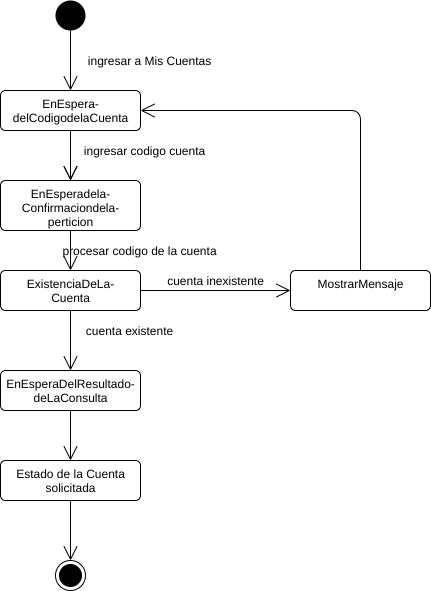

The diagram above was exported from draw.io. Its source (the exported page's mxGraphModel, read from the mxfile embedded in the PNG):
<mxGraphModel dx="1102" dy="426" grid="1" gridSize="10" guides="1" tooltips="1" connect="1" arrows="1" fold="1" page="1" pageScale="1" pageWidth="827" pageHeight="1169" math="0" shadow="0">
  <root>
    <mxCell id="T7_GcnSkmN58ZioXXJpd-0" />
    <mxCell id="T7_GcnSkmN58ZioXXJpd-1" parent="T7_GcnSkmN58ZioXXJpd-0" />
    <mxCell id="gdYZs_tOgm7Jw8H0vvw6-0" value="EnEspera-&lt;br&gt;delCodigodelaCuenta" style="html=1;align=center;verticalAlign=top;rounded=1;absoluteArcSize=1;arcSize=10;dashed=0;" parent="T7_GcnSkmN58ZioXXJpd-1" vertex="1">
      <mxGeometry x="235" y="230" width="140" height="40" as="geometry" />
    </mxCell>
    <mxCell id="gdYZs_tOgm7Jw8H0vvw6-1" value="" style="endArrow=open;endFill=1;endSize=12;html=1;entryX=0.5;entryY=0;entryDx=0;entryDy=0;exitX=0.5;exitY=1;exitDx=0;exitDy=0;" parent="T7_GcnSkmN58ZioXXJpd-1" source="gdYZs_tOgm7Jw8H0vvw6-2" target="gdYZs_tOgm7Jw8H0vvw6-0" edge="1">
      <mxGeometry width="160" relative="1" as="geometry">
        <mxPoint x="204" y="214" as="sourcePoint" />
        <mxPoint x="364" y="214" as="targetPoint" />
      </mxGeometry>
    </mxCell>
    <mxCell id="gdYZs_tOgm7Jw8H0vvw6-2" value="" style="ellipse;fillColor=#000000;strokeColor=none;" parent="T7_GcnSkmN58ZioXXJpd-1" vertex="1">
      <mxGeometry x="290" y="140" width="30" height="30" as="geometry" />
    </mxCell>
    <mxCell id="gdYZs_tOgm7Jw8H0vvw6-3" value="EnEsperadela-&lt;br&gt;Confirmaciondela-&lt;br&gt;perticion" style="html=1;align=center;verticalAlign=top;rounded=1;absoluteArcSize=1;arcSize=10;dashed=0;" parent="T7_GcnSkmN58ZioXXJpd-1" vertex="1">
      <mxGeometry x="235" y="320" width="140" height="50" as="geometry" />
    </mxCell>
    <mxCell id="gdYZs_tOgm7Jw8H0vvw6-4" value="" style="endArrow=open;endFill=1;endSize=12;html=1;entryX=0.5;entryY=0;entryDx=0;entryDy=0;exitX=0.5;exitY=1;exitDx=0;exitDy=0;" parent="T7_GcnSkmN58ZioXXJpd-1" source="gdYZs_tOgm7Jw8H0vvw6-0" target="gdYZs_tOgm7Jw8H0vvw6-3" edge="1">
      <mxGeometry width="160" relative="1" as="geometry">
        <mxPoint x="260" y="270" as="sourcePoint" />
        <mxPoint x="319" y="314" as="targetPoint" />
      </mxGeometry>
    </mxCell>
    <mxCell id="gdYZs_tOgm7Jw8H0vvw6-5" value="ingresar codigo cuenta" style="text;html=1;align=center;verticalAlign=middle;resizable=0;points=[];autosize=1;" parent="T7_GcnSkmN58ZioXXJpd-1" vertex="1">
      <mxGeometry x="309" y="280" width="140" height="20" as="geometry" />
    </mxCell>
    <mxCell id="gdYZs_tOgm7Jw8H0vvw6-6" value="" style="endArrow=open;endFill=1;endSize=12;html=1;entryX=0.5;entryY=0;entryDx=0;entryDy=0;exitX=0.5;exitY=1;exitDx=0;exitDy=0;" parent="T7_GcnSkmN58ZioXXJpd-1" edge="1">
      <mxGeometry width="160" relative="1" as="geometry">
        <mxPoint x="305" y="270" as="sourcePoint" />
        <mxPoint x="305" y="320" as="targetPoint" />
      </mxGeometry>
    </mxCell>
    <mxCell id="gdYZs_tOgm7Jw8H0vvw6-7" value="ExistenciaDeLa-&lt;br&gt;Cuenta" style="html=1;align=center;verticalAlign=top;rounded=1;absoluteArcSize=1;arcSize=10;dashed=0;" parent="T7_GcnSkmN58ZioXXJpd-1" vertex="1">
      <mxGeometry x="235" y="410" width="140" height="40" as="geometry" />
    </mxCell>
    <mxCell id="gdYZs_tOgm7Jw8H0vvw6-8" value="" style="endArrow=open;endFill=1;endSize=12;html=1;exitX=0.5;exitY=1;exitDx=0;exitDy=0;entryX=0.5;entryY=0;entryDx=0;entryDy=0;" parent="T7_GcnSkmN58ZioXXJpd-1" source="gdYZs_tOgm7Jw8H0vvw6-3" target="gdYZs_tOgm7Jw8H0vvw6-7" edge="1">
      <mxGeometry width="160" relative="1" as="geometry">
        <mxPoint x="305" y="370" as="sourcePoint" />
        <mxPoint x="305" y="400" as="targetPoint" />
      </mxGeometry>
    </mxCell>
    <mxCell id="gdYZs_tOgm7Jw8H0vvw6-9" value="procesar codigo de la cuenta" style="text;html=1;align=center;verticalAlign=middle;resizable=0;points=[];autosize=1;" parent="T7_GcnSkmN58ZioXXJpd-1" vertex="1">
      <mxGeometry x="289" y="380" width="170" height="20" as="geometry" />
    </mxCell>
    <mxCell id="gdYZs_tOgm7Jw8H0vvw6-10" value="EnEsperaDelResultado-&lt;br&gt;deLaConsulta" style="html=1;align=center;verticalAlign=top;rounded=1;absoluteArcSize=1;arcSize=10;dashed=0;" parent="T7_GcnSkmN58ZioXXJpd-1" vertex="1">
      <mxGeometry x="235" y="510" width="140" height="40" as="geometry" />
    </mxCell>
    <mxCell id="gdYZs_tOgm7Jw8H0vvw6-11" value="" style="endArrow=open;endFill=1;endSize=12;html=1;exitX=0.5;exitY=1;exitDx=0;exitDy=0;entryX=0.5;entryY=0;entryDx=0;entryDy=0;" parent="T7_GcnSkmN58ZioXXJpd-1" source="gdYZs_tOgm7Jw8H0vvw6-7" target="gdYZs_tOgm7Jw8H0vvw6-10" edge="1">
      <mxGeometry width="160" relative="1" as="geometry">
        <mxPoint x="305" y="460" as="sourcePoint" />
        <mxPoint x="305" y="530" as="targetPoint" />
      </mxGeometry>
    </mxCell>
    <mxCell id="gdYZs_tOgm7Jw8H0vvw6-12" value="cuenta existente" style="text;html=1;align=center;verticalAlign=middle;resizable=0;points=[];autosize=1;" parent="T7_GcnSkmN58ZioXXJpd-1" vertex="1">
      <mxGeometry x="314" y="460" width="100" height="20" as="geometry" />
    </mxCell>
    <mxCell id="gdYZs_tOgm7Jw8H0vvw6-13" value="" style="endArrow=open;endFill=1;endSize=12;html=1;exitX=1;exitY=0.5;exitDx=0;exitDy=0;entryX=0;entryY=0.5;entryDx=0;entryDy=0;" parent="T7_GcnSkmN58ZioXXJpd-1" source="gdYZs_tOgm7Jw8H0vvw6-7" target="gdYZs_tOgm7Jw8H0vvw6-14" edge="1">
      <mxGeometry width="160" relative="1" as="geometry">
        <mxPoint x="390" y="445" as="sourcePoint" />
        <mxPoint x="455" y="440" as="targetPoint" />
      </mxGeometry>
    </mxCell>
    <mxCell id="gdYZs_tOgm7Jw8H0vvw6-14" value="MostrarMensaje" style="html=1;align=center;verticalAlign=top;rounded=1;absoluteArcSize=1;arcSize=10;dashed=0;" parent="T7_GcnSkmN58ZioXXJpd-1" vertex="1">
      <mxGeometry x="525" y="410" width="140" height="40" as="geometry" />
    </mxCell>
    <mxCell id="gdYZs_tOgm7Jw8H0vvw6-15" value="cuenta inexistente" style="text;html=1;align=center;verticalAlign=middle;resizable=0;points=[];autosize=1;" parent="T7_GcnSkmN58ZioXXJpd-1" vertex="1">
      <mxGeometry x="395" y="410" width="110" height="20" as="geometry" />
    </mxCell>
    <mxCell id="gdYZs_tOgm7Jw8H0vvw6-16" value="" style="endArrow=open;endFill=1;endSize=12;html=1;exitX=0.5;exitY=0;exitDx=0;exitDy=0;entryX=1;entryY=0.5;entryDx=0;entryDy=0;edgeStyle=elbowEdgeStyle;" parent="T7_GcnSkmN58ZioXXJpd-1" source="gdYZs_tOgm7Jw8H0vvw6-14" target="gdYZs_tOgm7Jw8H0vvw6-0" edge="1">
      <mxGeometry width="160" relative="1" as="geometry">
        <mxPoint x="400" y="450" as="sourcePoint" />
        <mxPoint x="390" y="350" as="targetPoint" />
        <Array as="points">
          <mxPoint x="595" y="330" />
          <mxPoint x="595" y="390" />
        </Array>
      </mxGeometry>
    </mxCell>
    <mxCell id="gdYZs_tOgm7Jw8H0vvw6-17" value="" style="ellipse;html=1;shape=endState;fillColor=#000000;strokeColor=#000000;" parent="T7_GcnSkmN58ZioXXJpd-1" vertex="1">
      <mxGeometry x="290" y="700" width="30" height="30" as="geometry" />
    </mxCell>
    <mxCell id="gdYZs_tOgm7Jw8H0vvw6-18" value="" style="endArrow=open;endFill=1;endSize=12;html=1;exitX=0.5;exitY=1;exitDx=0;exitDy=0;entryX=0.5;entryY=0;entryDx=0;entryDy=0;" parent="T7_GcnSkmN58ZioXXJpd-1" source="gdYZs_tOgm7Jw8H0vvw6-10" target="gdYZs_tOgm7Jw8H0vvw6-20" edge="1">
      <mxGeometry width="160" relative="1" as="geometry">
        <mxPoint x="349.5" y="575" as="sourcePoint" />
        <mxPoint x="349.5" y="635" as="targetPoint" />
      </mxGeometry>
    </mxCell>
    <mxCell id="gdYZs_tOgm7Jw8H0vvw6-19" value="ingresar a Mis Cuentas" style="text;html=1;align=center;verticalAlign=middle;resizable=0;points=[];autosize=1;" parent="T7_GcnSkmN58ZioXXJpd-1" vertex="1">
      <mxGeometry x="314" y="190" width="140" height="20" as="geometry" />
    </mxCell>
    <mxCell id="gdYZs_tOgm7Jw8H0vvw6-20" value="Estado de la Cuenta&lt;br&gt;solicitada" style="html=1;align=center;verticalAlign=top;rounded=1;absoluteArcSize=1;arcSize=10;dashed=0;" parent="T7_GcnSkmN58ZioXXJpd-1" vertex="1">
      <mxGeometry x="235" y="600" width="140" height="40" as="geometry" />
    </mxCell>
    <mxCell id="gdYZs_tOgm7Jw8H0vvw6-21" value="" style="endArrow=open;endFill=1;endSize=12;html=1;exitX=0.5;exitY=1;exitDx=0;exitDy=0;entryX=0.5;entryY=0;entryDx=0;entryDy=0;" parent="T7_GcnSkmN58ZioXXJpd-1" source="gdYZs_tOgm7Jw8H0vvw6-20" target="gdYZs_tOgm7Jw8H0vvw6-17" edge="1">
      <mxGeometry width="160" relative="1" as="geometry">
        <mxPoint x="528.5" y="655" as="sourcePoint" />
        <mxPoint x="484" y="680" as="targetPoint" />
      </mxGeometry>
    </mxCell>
  </root>
</mxGraphModel>